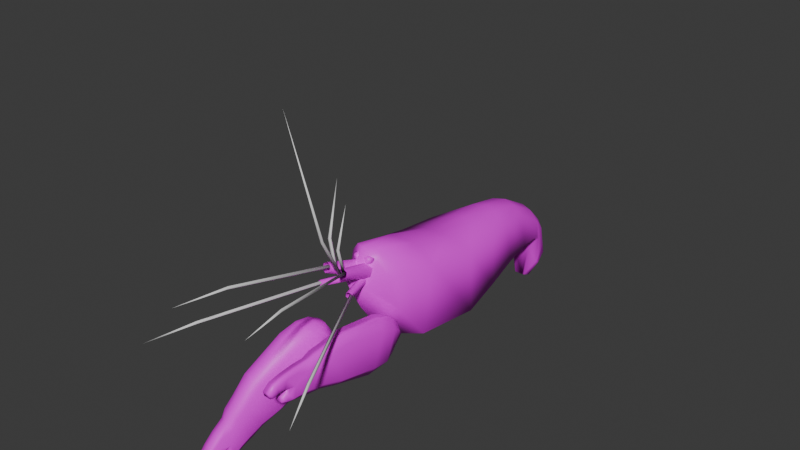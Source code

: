 # Source: PistolShrimps.blend  (saved by Blender 4.4.32; exported with 4.5.12 LTS)
import bpy
from mathutils import Matrix  # noqa: F401  (used for matrix-valued properties, if any)

bpy.ops.wm.read_factory_settings(use_empty=True)
scene = bpy.context.scene
scene.name = 'Scene'

# ---- collections
col_collection = bpy.data.collections.new('Collection'); scene.collection.children.link(col_collection)

# ---- images (referenced by path relative to the original .blend; pixels are not part of the script)
import os
ASSET_DIR = os.environ.get("B2B_ASSET_DIR", "")  # directory of the original .blend (textures are referenced by path, not embedded)
HERE = os.path.dirname(os.path.abspath(__file__))  # packed textures are extracted next to this script under _unpacked/

def load_image(name, relpath, width, height, colorspace="sRGB"):
    """Load a texture the original file referenced (path relative to the .blend, or extracted next to this script)."""
    p = next((c for c in (os.path.join(HERE, relpath), os.path.join(ASSET_DIR, relpath)) if relpath and os.path.exists(c)), "")
    if p:
        img = bpy.data.images.load(p, check_existing=True)
        img.name = name
    else:  # same state as the original file: an image datablock whose file is absent (Cycles renders it pink)
        img = bpy.data.images.new(name, width, height)
        img.source = "FILE"
        img.filepath = "//" + (relpath or name)
    img.colorspace_settings.name = colorspace
    return img
img_pistolshrimp_jpg = load_image('pistolShrimp.jpg', 'pistolShrimp.jpg', 1024, 1024, 'sRGB')

# ---- materials (node trees are filled in below, after node groups)
mat_pistolshrimp = bpy.data.materials.new('PistolShrimp')

# ---- material node trees
mat_pistolshrimp.use_nodes = True; mat_pistolshrimp.node_tree.nodes.clear()
_N = mat_pistolshrimp.node_tree.nodes; _L = mat_pistolshrimp.node_tree.links
n0 = _N.new('ShaderNodeBsdfPrincipled'); n0.name = 'Principled BSDF'; n0.location = (10, 300)
n1 = _N.new('ShaderNodeOutputMaterial'); n1.name = 'Material Output'; n1.location = (300, 300)
n2 = _N.new('ShaderNodeTexImage'); n2.name = 'Image Texture'; n2.location = (-280, 280)
n2.image = img_pistolshrimp_jpg
_L.new(n0.outputs[0], n1.inputs[0])
_L.new(n2.outputs[0], n0.inputs[0])
n1.is_active_output = True

# ---- world
world_world = bpy.data.worlds.new('World'); scene.world = world_world
world_world.use_nodes = True; world_world.node_tree.nodes.clear()
_N = world_world.node_tree.nodes; _L = world_world.node_tree.links
n0 = _N.new('ShaderNodeOutputWorld'); n0.name = 'World Output'; n0.location = (300, 300)
n1 = _N.new('ShaderNodeBackground'); n1.name = 'Background'; n1.location = (10, 300)
n1.inputs[0].default_value = (0.05088, 0.05088, 0.05088, 1.0)
_L.new(n1.outputs[0], n0.inputs[0])
n0.is_active_output = True
world_world.color = (0.05088, 0.05088, 0.05088)
world_world.sun_shadow_jitter_overblur = 0.0

# ---- meshes
me_cube_001 = bpy.data.meshes.new('Cube.001')
me_cube_001.from_pydata([(0.0, 0.8403, 0.4662), (0.0, 0.8259, 1.157), (0.0, 1.192, 0.5722), (0.0, 1.178, 1.143), (0.106, 0.8646, 0.4831), (0.106, 0.851, 1.137), (0.106, 1.197, 0.5834), (0.106, 1.184, 1.124), (0.0, 1.552, 0.6275), (0.0, 1.48, 1.133), (0.106, 1.538, 0.6357), (0.106, 1.47, 1.114), (0.0, 1.852, 0.641), (0.0, 1.775, 1.079), (0.106, 1.822, 0.6485), (0.106, 1.749, 1.063), (0.0, 2.057, 0.6261), (0.0, 2.047, 0.9297), (0.106, 2.016, 0.6344), (0.106, 2.006, 0.9217), (0.0, 2.098, 0.5174), (0.0, 2.233, 0.7584), (0.07805, 2.054, 0.5315), (0.07805, 2.182, 0.7596), (0.0, 2.101, 0.2176), (0.0, 2.337, 0.4128), (0.04447, 2.058, 0.2479), (0.04447, 2.281, 0.4326), (0.0, 2.186, 0.1825), (0.0, 2.319, 0.2921), (0.04447, 2.138, 0.2147), (0.04447, 2.263, 0.3184), (0.0, 0.2167, 0.5264), (0.0, 0.3756, 1.283), (0.106, 0.2746, 0.5401), (0.106, 0.425, 1.256), (0.0, -0.03671, 0.8703), (0.0, -0.01023, 1.359), (0.106, 0.03487, 0.8655), (0.106, 0.05993, 1.328), (0.0, -0.1532, 1.087), (0.0, -0.04489, 1.285), (0.106, -0.07538, 1.071), (0.106, 0.02714, 1.258), (0.3074, 1.184, 1.038), (0.3074, 1.197, 0.6326), (0.34, 0.8646, 0.5574), (0.34, 0.851, 1.048), (0.2406, 1.47, 1.031), (0.2406, 1.538, 0.6719), (0.1851, 1.749, 0.9926), (0.1851, 1.822, 0.6815), (0.1851, 2.006, 0.8369), (0.1851, 2.016, 0.6891), (0.1571, 2.121, 0.7208), (0.1571, 2.085, 0.6362), (0.1235, 2.212, 0.5196), (0.1235, 2.125, 0.381), (0.1235, 2.23, 0.4339), (0.1235, 2.155, 0.3561), (0.3074, 0.425, 1.137), (0.3074, 0.3157, 0.6002), (0.2406, 0.1543, 1.191), (0.2406, 0.1387, 0.8442), (0.1851, 0.07071, 1.139), (0.1851, 0.01056, 0.9983), (0.03576, 0.02647, 1.252), (0.08685, 0.01923, 1.288), (0.08685, 0.01923, 1.252), (0.06513, -0.02758, 1.288), (0.06513, -0.02758, 1.252), (0.05045, -0.000555, 1.305), (0.01404, -0.02034, 1.288), (0.01404, -0.02034, 1.252), (0.03576, 0.02647, 1.288), (0.05045, -0.000555, 1.234)], [], [(3, 7, 11, 9), (6, 10, 49, 45), (5, 1, 33, 35), (2, 6, 4, 0), (7, 3, 1, 5), (9, 11, 15, 13), (23, 19, 52, 54), (6, 2, 8, 10), (13, 15, 19, 17), (27, 23, 54, 56), (10, 8, 12, 14), (30, 31, 58, 59), (18, 22, 55, 53), (14, 12, 16, 18), (21, 23, 27, 25), (18, 16, 20, 22), (17, 19, 23, 21), (43, 42, 65, 64), (22, 20, 24, 26), (28, 29, 31, 30), (19, 15, 50, 52), (26, 24, 28, 30), (25, 27, 31, 29), (32, 34, 38, 36), (15, 11, 48, 50), (0, 4, 34, 32), (39, 37, 41, 43), (35, 33, 37, 39), (11, 7, 44, 48), (42, 43, 41, 40), (35, 39, 62, 60), (36, 38, 42, 40), (45, 44, 47, 46), (44, 45, 49, 48), (48, 49, 51, 50), (52, 53, 55, 54), (50, 51, 53, 52), (54, 55, 57, 56), (56, 57, 59, 58), (46, 47, 60, 61), (61, 60, 62, 63), (63, 62, 64, 65), (10, 14, 51, 49), (38, 34, 61, 63), (14, 18, 53, 51), (5, 35, 60, 47), (26, 30, 59, 57), (22, 26, 57, 55), (34, 4, 46, 61), (39, 43, 64, 62), (4, 6, 45, 46), (31, 27, 56, 58), (42, 38, 63, 65), (7, 5, 47, 44), (75, 66, 68), (66, 74, 67, 68), (74, 71, 67), (75, 68, 70), (68, 67, 69, 70), (67, 71, 69), (75, 70, 73), (70, 69, 72, 73), (69, 71, 72), (75, 73, 66), (73, 72, 74, 66), (72, 71, 74)])
me_cube_001.polygons.foreach_set('use_smooth', [True] * 66)
_uv = me_cube_001.uv_layers.new(name='UVMap')
_uv.uv.foreach_set('vector', [0.7432, 0.4325, 0.7443, 0.4278, 0.8029, 0.4259, 0.805, 0.4302, 0.742, 0.2878, 0.8064, 0.2978, 0.8067, 0.3063, 0.7423, 0.2994, 0.68, 0.4277, 0.6754, 0.4329, 0.5912, 0.4704, 0.6003, 0.4631, 0.7409, 0.2853, 0.742, 0.2878, 0.6733, 0.2673, 0.6686, 0.2637, 0.7443, 0.4278, 0.7432, 0.4325, 0.6754, 0.4329, 0.68, 0.4277, 0.805, 0.4302, 0.8029, 0.4259, 0.8552, 0.4066, 0.8602, 0.4099, 0.9304, 0.3169, 0.9024, 0.3633, 0.9018, 0.3435, 0.9198, 0.3089, 0.742, 0.2878, 0.7409, 0.2853, 0.809, 0.2956, 0.8064, 0.2978, 0.8602, 0.4099, 0.8552, 0.4066, 0.9024, 0.3633, 0.9101, 0.3644, 0.9453, 0.2368, 0.9304, 0.3169, 0.9198, 0.3089, 0.9329, 0.2584, 0.8064, 0.2978, 0.809, 0.2956, 0.8656, 0.2934, 0.86, 0.2957, 0.9202, 0.1876, 0.9412, 0.2104, 0.9357, 0.238, 0.9243, 0.2204, 0.9024, 0.2905, 0.9097, 0.2739, 0.9126, 0.2899, 0.9026, 0.3005, 0.86, 0.2957, 0.8656, 0.2934, 0.9084, 0.2884, 0.9024, 0.2905, 0.9399, 0.3157, 0.9304, 0.3169, 0.9453, 0.2368, 0.9558, 0.2311, 0.9024, 0.2905, 0.9084, 0.2884, 0.9139, 0.268, 0.9097, 0.2739, 0.9101, 0.3644, 0.9024, 0.3633, 0.9304, 0.3169, 0.9399, 0.3157, 0.5222, 0.4709, 0.5016, 0.4289, 0.5173, 0.4104, 0.5296, 0.4421, 0.9097, 0.2739, 0.9139, 0.268, 0.9175, 0.1907, 0.9095, 0.1986, 0.929, 0.1792, 0.9515, 0.2032, 0.9412, 0.2104, 0.9202, 0.1876, 0.9024, 0.3633, 0.8552, 0.4066, 0.8547, 0.39, 0.9018, 0.3435, 0.9095, 0.1986, 0.9175, 0.1907, 0.929, 0.1792, 0.9202, 0.1876, 0.9558, 0.2311, 0.9453, 0.2368, 0.9412, 0.2104, 0.9515, 0.2032, 0.5534, 0.2934, 0.5644, 0.2956, 0.5211, 0.3788, 0.5076, 0.3813, 0.8552, 0.4066, 0.8029, 0.4259, 0.8024, 0.4064, 0.8547, 0.39, 0.6686, 0.2637, 0.6733, 0.2673, 0.5644, 0.2956, 0.5534, 0.2934, 0.5288, 0.4867, 0.5158, 0.4953, 0.5087, 0.4785, 0.5222, 0.4709, 0.6003, 0.4631, 0.5912, 0.4704, 0.5158, 0.4953, 0.5288, 0.4867, 0.8029, 0.4259, 0.7443, 0.4278, 0.7437, 0.4077, 0.8024, 0.4064, 0.5016, 0.4289, 0.5222, 0.4709, 0.5087, 0.4785, 0.487, 0.4342, 0.6003, 0.4631, 0.5288, 0.4867, 0.5457, 0.4529, 0.5996, 0.4353, 0.5076, 0.3813, 0.5211, 0.3788, 0.5016, 0.4289, 0.487, 0.4342, 0.7423, 0.2994, 0.7437, 0.4077, 0.6794, 0.4068, 0.6738, 0.2847, 0.7437, 0.4077, 0.7423, 0.2994, 0.8067, 0.3063, 0.8024, 0.4064, 0.8024, 0.4064, 0.8067, 0.3063, 0.8602, 0.3034, 0.8547, 0.39, 0.9018, 0.3435, 0.9026, 0.3005, 0.9126, 0.2899, 0.9198, 0.3089, 0.8547, 0.39, 0.8602, 0.3034, 0.9026, 0.3005, 0.9018, 0.3435, 0.9198, 0.3089, 0.9126, 0.2899, 0.9188, 0.2268, 0.9329, 0.2584, 0.9329, 0.2584, 0.9188, 0.2268, 0.9243, 0.2204, 0.9357, 0.238, 0.6738, 0.2847, 0.6794, 0.4068, 0.5996, 0.4353, 0.5726, 0.3089, 0.5726, 0.3089, 0.5996, 0.4353, 0.5457, 0.4529, 0.5405, 0.372, 0.5405, 0.372, 0.5457, 0.4529, 0.5296, 0.4421, 0.5173, 0.4104, 0.8064, 0.2978, 0.86, 0.2957, 0.8602, 0.3034, 0.8067, 0.3063, 0.5211, 0.3788, 0.5644, 0.2956, 0.5726, 0.3089, 0.5405, 0.372, 0.86, 0.2957, 0.9024, 0.2905, 0.9026, 0.3005, 0.8602, 0.3034, 0.68, 0.4277, 0.6003, 0.4631, 0.5996, 0.4353, 0.6794, 0.4068, 0.9095, 0.1986, 0.9202, 0.1876, 0.9243, 0.2204, 0.9188, 0.2268, 0.9097, 0.2739, 0.9095, 0.1986, 0.9188, 0.2268, 0.9126, 0.2899, 0.5644, 0.2956, 0.6733, 0.2673, 0.6738, 0.2847, 0.5726, 0.3089, 0.5288, 0.4867, 0.5222, 0.4709, 0.5296, 0.4421, 0.5457, 0.4529, 0.6733, 0.2673, 0.742, 0.2878, 0.7423, 0.2994, 0.6738, 0.2847, 0.9412, 0.2104, 0.9453, 0.2368, 0.9329, 0.2584, 0.9357, 0.238, 0.5016, 0.4289, 0.5211, 0.3788, 0.5405, 0.372, 0.5173, 0.4104, 0.7443, 0.4278, 0.68, 0.4277, 0.6794, 0.4068, 0.7437, 0.4077, 0.5156, 0.4732, 0.5168, 0.4743, 0.5156, 0.4743, 0.5168, 0.4743, 0.5168, 0.4765, 0.5156, 0.4765, 0.5156, 0.4743, 0.5168, 0.4765, 0.5156, 0.4775, 0.5156, 0.4765, 0.5156, 0.4732, 0.5156, 0.4743, 0.5143, 0.4743, 0.5156, 0.4743, 0.5156, 0.4765, 0.5143, 0.4765, 0.5143, 0.4743, 0.5156, 0.4765, 0.5156, 0.4775, 0.5143, 0.4765, 0.5156, 0.4732, 0.5143, 0.4743, 0.5156, 0.4743, 0.5143, 0.4743, 0.5143, 0.4765, 0.5156, 0.4765, 0.5156, 0.4743, 0.5143, 0.4765, 0.5156, 0.4775, 0.5156, 0.4765, 0.5156, 0.4732, 0.5156, 0.4743, 0.5168, 0.4743, 0.5156, 0.4743, 0.5156, 0.4765, 0.5168, 0.4765, 0.5168, 0.4743, 0.5156, 0.4765, 0.5156, 0.4775, 0.5168, 0.4765])
me_cube_001.materials.append(mat_pistolshrimp)
me_cube_001.update()
me_cylinder = bpy.data.meshes.new('Cylinder')
me_cylinder.from_pydata([(0.03338, 0.02809, 1.24), (0.07189, -0.2939, 1.335), (0.09082, 0.02533, 1.209), (0.1084, -0.2957, 1.315), (0.09314, 0.006165, 1.146), (0.1099, -0.3079, 1.275), (0.03802, -0.01023, 1.115), (0.07484, -0.3183, 1.255), (-0.01942, -0.007472, 1.146), (0.03834, -0.3165, 1.275), (-0.02174, 0.01169, 1.209), (0.03686, -0.3043, 1.315), (0.01367, 0.03096, 1.159), (0.1362, -0.3119, 1.174), (0.04207, 0.04304, 1.141), (0.1572, -0.3029, 1.161), (0.04116, 0.04544, 1.105), (0.1565, -0.3012, 1.135), (0.01186, 0.03576, 1.088), (0.1348, -0.3083, 1.122), (-0.01654, 0.02368, 1.105), (0.1138, -0.3173, 1.135), (-0.01563, 0.02128, 1.141), (0.1145, -0.319, 1.161)], [], [(0, 1, 3, 2), (2, 3, 5, 4), (4, 5, 7, 6), (14, 15, 17, 16), (6, 7, 9, 8), (8, 9, 11, 10), (12, 13, 15, 14), (16, 17, 19, 18), (18, 19, 21, 20), (20, 21, 23, 22), (22, 23, 13, 12), (10, 11, 1, 0)])
me_cylinder.polygons.foreach_set('use_smooth', [True] * 12)
_uv = me_cylinder.uv_layers.new(name='UVMap')
_uv.uv.foreach_set('vector', [0.4961, 0.4764, 0.4507, 0.503, 0.4514, 0.4976, 0.4974, 0.4663, 0.4974, 0.4663, 0.4514, 0.4976, 0.4481, 0.4867, 0.4914, 0.4463, 0.4914, 0.4463, 0.4481, 0.4867, 0.4442, 0.4813, 0.4841, 0.4363, 0.4729, 0.4497, 0.4353, 0.4503, 0.4356, 0.4444, 0.4734, 0.4405, 0.4841, 0.4363, 0.4442, 0.4813, 0.4435, 0.4867, 0.4828, 0.4463, 0.4828, 0.4463, 0.4435, 0.4867, 0.4467, 0.4976, 0.4888, 0.4663, 0.4689, 0.4543, 0.4327, 0.4533, 0.4353, 0.4503, 0.4729, 0.4497, 0.4734, 0.4405, 0.4356, 0.4444, 0.4335, 0.4415, 0.4701, 0.4359, 0.4701, 0.4359, 0.4335, 0.4415, 0.4309, 0.4444, 0.4661, 0.4405, 0.4661, 0.4405, 0.4309, 0.4444, 0.4305, 0.4503, 0.4655, 0.4497, 0.4655, 0.4497, 0.4305, 0.4503, 0.4327, 0.4533, 0.4689, 0.4543, 0.4888, 0.4663, 0.4467, 0.4976, 0.4507, 0.503, 0.4961, 0.4764])
me_cylinder.materials.append(mat_pistolshrimp)
me_cylinder.update()
me_cube_002 = bpy.data.meshes.new('Cube.002')
me_cube_002.from_pydata([(0.05547, -1.204, 0.03969), (0.05549, -1.219, 0.06127), (0.05618, -1.182, 0.05076), (0.05619, -1.201, 0.0897), (0.05386, -0.7627, 0.2978), (0.05036, -0.9772, 0.6326), (0.04932, -0.4377, 0.4743), (0.05384, -0.6809, 0.8551), (0.05606, -1.339, 0.02529), (0.05607, -1.371, 0.04131), (0.0354, -0.3367, 0.5745), (0.05385, -0.5498, 0.9083), (0.05685, -1.313, 0.06652), (0.05685, -1.355, 0.09686), (0.02158, -0.2933, 0.6688), (0.04932, -0.4472, 0.9106), (0.05642, -1.273, 0.1142), (0.05643, -1.31, 0.1691), (0.02158, -0.2945, 0.7677), (0.0354, -0.3623, 0.875), (0.05738, -1.18, 0.1625), (0.073, -1.147, 0.08904), (0.05036, -0.9161, 0.2204), (0.05062, -1.086, 0.4857), (0.05631, -1.238, 0.2453), (0.08532, -1.088, 0.1615), (0.05061, -0.9977, 0.1596), (0.04981, -1.151, 0.4093), (0.07386, -1.159, 0.2946), (0.08416, -1.022, 0.2071), (0.05062, -1.062, 0.1188), (0.04156, -1.183, 0.3467), (0.07306, -1.12, 0.3665), (0.09128, -0.9426, 0.2666), (0.04981, -1.147, 0.05892), (0.04156, -1.262, 0.268), (0.04156, -1.212, 0.1293), (0.08417, -1.056, 0.4418), (0.06859, -0.3396, 0.7593), (0.09724, -0.3952, 0.8502), (0.04157, -1.328, 0.1872), (0.04157, -1.274, 0.09743), (0.07063, -0.3313, 0.7049), (0.1002, -0.428, 0.8611), (0.04168, -1.385, 0.1013), (0.04167, -1.307, 0.05329), (0.1002, -0.3823, 0.6255), (0.1177, -0.5206, 0.8458), (0.04168, -1.39, 0.03279), (0.04168, -1.348, 0.01176), (0.09128, -0.9414, 0.5743), (0.04152, -1.187, 0.02613), (0.1177, -0.8002, 0.3542), (0.04152, -1.222, 0.0924), (0.1002, -0.4861, 0.5359), (0.04157, -1.215, 0.02442), (0.1176, -0.6442, 0.7854), (0.04158, -1.233, 0.05535), (0.0, -0.4523, 0.4656), (0.0, -0.696, 0.8462), (0.0, -0.7462, 0.3033), (0.0, -0.9634, 0.6423), (0.0, -0.3329, 0.5741), (0.0, -0.5489, 0.9114), (0.0, -0.2916, 0.6675), (0.0, -0.4488, 0.913), (0.0, -0.295, 0.769), (0.0, -0.3618, 0.8735), (0.0, -0.9134, 0.2165), (0.0, -1.089, 0.4914), (0.0, -0.9956, 0.1583), (0.0, -1.15, 0.4121), (0.0, -1.064, 0.1134), (0.0, -1.19, 0.3476), (0.0, -1.143, 0.0573), (0.0, -1.263, 0.2701), (0.0, -1.222, 0.1229), (0.0, -1.331, 0.1882), (0.0, -1.272, 0.09813), (0.0, -1.386, 0.102), (0.0, -1.309, 0.05138), (0.0, -1.392, 0.03376), (0.0, -1.35, 0.01335), (0.0, -1.189, 0.02391), (0.0, -1.225, 0.09392), (0.0, -1.217, 0.02296), (0.0, -1.234, 0.05505)], [], [(44, 48, 9, 13), (31, 35, 24, 28), (58, 6, 4, 60), (41, 36, 20, 16), (59, 7, 11, 63), (65, 15, 19, 67), (63, 11, 15, 65), (66, 67, 19, 18), (15, 11, 47, 43), (35, 40, 17, 24), (60, 4, 22, 68), (70, 26, 30, 72), (10, 14, 42, 46), (68, 22, 26, 70), (40, 44, 13, 17), (27, 31, 28, 32), (48, 49, 8, 9), (26, 22, 33, 29), (19, 15, 43, 39), (23, 27, 32, 37), (72, 30, 34, 74), (53, 57, 1, 3), (51, 34, 21, 2), (14, 18, 38, 42), (18, 19, 39, 38), (7, 5, 50, 56), (55, 51, 2, 0), (76, 36, 41, 78), (45, 41, 16, 12), (11, 7, 56, 47), (36, 53, 3, 20), (78, 41, 45, 80), (82, 49, 48, 81), (6, 10, 46, 54), (80, 45, 49, 82), (30, 26, 29, 25), (22, 4, 52, 33), (74, 34, 51, 83), (5, 23, 37, 50), (57, 55, 0, 1), (49, 45, 12, 8), (83, 51, 55, 85), (4, 6, 54, 52), (34, 30, 25, 21), (53, 84, 86, 57), (2, 3, 1, 0), (55, 57, 86, 85), (36, 76, 84, 53), (16, 17, 13, 12), (44, 79, 81, 48), (12, 13, 9, 8), (20, 24, 17, 16), (20, 28, 24), (20, 25, 28), (35, 75, 77, 40), (40, 77, 79, 44), (25, 20, 21), (31, 73, 75, 35), (27, 71, 73, 31), (21, 20, 3, 2), (29, 32, 28, 25), (33, 37, 32, 29), (23, 69, 71, 27), (14, 64, 66, 18), (52, 50, 37, 33), (43, 42, 38, 39), (10, 62, 64, 14), (47, 46, 42, 43), (54, 56, 50, 52), (6, 58, 62, 10), (7, 59, 61, 5), (56, 54, 46, 47), (5, 61, 69, 23)])
me_cube_002.polygons.foreach_set('use_smooth', [True] * 73)
_uv = me_cube_002.uv_layers.new(name='UVMap')
_uv.uv.foreach_set('vector', [0.2189, 0.1314, 0.2183, 0.1139, 0.2223, 0.1167, 0.2255, 0.1317, 0.2667, 0.2069, 0.2454, 0.1798, 0.2511, 0.1759, 0.2673, 0.1909, 0.407, 0.2518, 0.4106, 0.2549, 0.3605, 0.199, 0.364, 0.201, 0.247, 0.1389, 0.2586, 0.1413, 0.265, 0.1501, 0.2469, 0.1426, 0.3343, 0.338, 0.338, 0.3412, 0.3709, 0.3621, 0.3711, 0.363, 0.3972, 0.3688, 0.3976, 0.3683, 0.4207, 0.3636, 0.4208, 0.3632, 0.3711, 0.363, 0.3709, 0.3621, 0.3976, 0.3683, 0.3972, 0.3688, 0.4408, 0.3395, 0.4208, 0.3632, 0.4207, 0.3636, 0.441, 0.3392, 0.3976, 0.3683, 0.3709, 0.3621, 0.3801, 0.3474, 0.4039, 0.3564, 0.2454, 0.1798, 0.2296, 0.1528, 0.2341, 0.1497, 0.2511, 0.1759, 0.364, 0.201, 0.3605, 0.199, 0.3243, 0.18, 0.325, 0.1793, 0.3069, 0.1569, 0.3064, 0.1571, 0.2931, 0.1452, 0.2928, 0.144, 0.4346, 0.2865, 0.4437, 0.3135, 0.4329, 0.3208, 0.4215, 0.2974, 0.325, 0.1793, 0.3243, 0.18, 0.3064, 0.1571, 0.3069, 0.1569, 0.2296, 0.1528, 0.2189, 0.1314, 0.2255, 0.1317, 0.2341, 0.1497, 0.2647, 0.2184, 0.2667, 0.2069, 0.2673, 0.1909, 0.2723, 0.2104, 0.2183, 0.1139, 0.2306, 0.1089, 0.2322, 0.1123, 0.2223, 0.1167, 0.3064, 0.1571, 0.3243, 0.18, 0.3184, 0.1889, 0.3001, 0.1664, 0.4207, 0.3636, 0.3976, 0.3683, 0.4039, 0.3564, 0.4127, 0.3553, 0.2766, 0.238, 0.2647, 0.2184, 0.2723, 0.2104, 0.2841, 0.2297, 0.2928, 0.144, 0.2931, 0.1452, 0.2736, 0.1251, 0.2743, 0.1249, 0.2543, 0.1244, 0.2526, 0.1157, 0.2555, 0.1176, 0.2589, 0.1247, 0.2634, 0.1114, 0.2736, 0.1251, 0.2728, 0.1317, 0.2638, 0.117, 0.4437, 0.3135, 0.441, 0.3392, 0.4294, 0.3346, 0.4329, 0.3208, 0.441, 0.3392, 0.4207, 0.3636, 0.4127, 0.3553, 0.4294, 0.3346, 0.338, 0.3412, 0.2967, 0.2813, 0.3058, 0.2702, 0.3492, 0.325, 0.2571, 0.1097, 0.2634, 0.1114, 0.2638, 0.117, 0.2592, 0.1136, 0.2565, 0.1394, 0.2586, 0.1413, 0.247, 0.1389, 0.2475, 0.1391, 0.2387, 0.1199, 0.247, 0.1389, 0.2469, 0.1426, 0.237, 0.1225, 0.3709, 0.3621, 0.338, 0.3412, 0.3492, 0.325, 0.3801, 0.3474, 0.2586, 0.1413, 0.2543, 0.1244, 0.2589, 0.1247, 0.265, 0.1501, 0.2475, 0.1391, 0.247, 0.1389, 0.2387, 0.1199, 0.2383, 0.1194, 0.2301, 0.1092, 0.2306, 0.1089, 0.2183, 0.1139, 0.2179, 0.1141, 0.4106, 0.2549, 0.4346, 0.2865, 0.4215, 0.2974, 0.3965, 0.2684, 0.2383, 0.1194, 0.2387, 0.1199, 0.2306, 0.1089, 0.2301, 0.1092, 0.2931, 0.1452, 0.3064, 0.1571, 0.3001, 0.1664, 0.2867, 0.1534, 0.3243, 0.18, 0.3605, 0.199, 0.3512, 0.2097, 0.3184, 0.1889, 0.2743, 0.1249, 0.2736, 0.1251, 0.2634, 0.1114, 0.2629, 0.1108, 0.2967, 0.2813, 0.2766, 0.238, 0.2841, 0.2297, 0.3058, 0.2702, 0.2526, 0.1157, 0.2571, 0.1097, 0.2592, 0.1136, 0.2555, 0.1176, 0.2306, 0.1089, 0.2387, 0.1199, 0.237, 0.1225, 0.2322, 0.1123, 0.2629, 0.1108, 0.2634, 0.1114, 0.2571, 0.1097, 0.2566, 0.1093, 0.3605, 0.199, 0.4106, 0.2549, 0.3965, 0.2684, 0.3512, 0.2097, 0.2736, 0.1251, 0.2931, 0.1452, 0.2867, 0.1534, 0.2728, 0.1317, 0.2543, 0.1244, 0.2536, 0.1246, 0.2524, 0.1156, 0.2526, 0.1157, 0.2638, 0.117, 0.2589, 0.1247, 0.2555, 0.1176, 0.2592, 0.1136, 0.2571, 0.1097, 0.2526, 0.1157, 0.2524, 0.1156, 0.2566, 0.1093, 0.2586, 0.1413, 0.2565, 0.1394, 0.2536, 0.1246, 0.2543, 0.1244, 0.2469, 0.1426, 0.2341, 0.1497, 0.2255, 0.1317, 0.237, 0.1225, 0.2189, 0.1314, 0.2186, 0.1315, 0.2179, 0.1141, 0.2183, 0.1139, 0.237, 0.1225, 0.2255, 0.1317, 0.2223, 0.1167, 0.2322, 0.1123, 0.265, 0.1501, 0.2511, 0.1759, 0.2341, 0.1497, 0.2469, 0.1426, 0.265, 0.1501, 0.2673, 0.1909, 0.2511, 0.1759, 0.265, 0.1501, 0.2867, 0.1534, 0.2673, 0.1909, 0.2454, 0.1798, 0.2452, 0.1802, 0.2289, 0.1529, 0.2296, 0.1528, 0.2296, 0.1528, 0.2289, 0.1529, 0.2186, 0.1315, 0.2189, 0.1314, 0.2867, 0.1534, 0.265, 0.1501, 0.2728, 0.1317, 0.2667, 0.2069, 0.2653, 0.2068, 0.2452, 0.1802, 0.2454, 0.1798, 0.2647, 0.2184, 0.2649, 0.2191, 0.2653, 0.2068, 0.2667, 0.2069, 0.2728, 0.1317, 0.265, 0.1501, 0.2589, 0.1247, 0.2638, 0.117, 0.3001, 0.1664, 0.2723, 0.2104, 0.2673, 0.1909, 0.2867, 0.1534, 0.3184, 0.1889, 0.2841, 0.2297, 0.2723, 0.2104, 0.3001, 0.1664, 0.2766, 0.238, 0.2759, 0.2391, 0.2649, 0.2191, 0.2647, 0.2184, 0.4437, 0.3135, 0.4441, 0.3132, 0.4408, 0.3395, 0.441, 0.3392, 0.3512, 0.2097, 0.3058, 0.2702, 0.2841, 0.2297, 0.3184, 0.1889, 0.4039, 0.3564, 0.4329, 0.3208, 0.4294, 0.3346, 0.4127, 0.3553, 0.4346, 0.2865, 0.4356, 0.2866, 0.4441, 0.3132, 0.4437, 0.3135, 0.3801, 0.3474, 0.4215, 0.2974, 0.4329, 0.3208, 0.4039, 0.3564, 0.3965, 0.2684, 0.3492, 0.325, 0.3058, 0.2702, 0.3512, 0.2097, 0.4106, 0.2549, 0.407, 0.2518, 0.4356, 0.2866, 0.4346, 0.2865, 0.338, 0.3412, 0.3343, 0.338, 0.2996, 0.2841, 0.2967, 0.2813, 0.3492, 0.325, 0.3965, 0.2684, 0.4215, 0.2974, 0.3801, 0.3474, 0.2967, 0.2813, 0.2996, 0.2841, 0.2759, 0.2391, 0.2766, 0.238])
me_cube_002.materials.append(mat_pistolshrimp)
me_cube_002.update()
me_cube_004 = bpy.data.meshes.new('Cube.004')
me_cube_004.from_pydata([(0.03952, -1.264, -0.2569), (0.03955, -1.279, -0.2353), (0.04023, -1.242, -0.2458), (0.04024, -1.26, -0.2069), (0.03791, -0.8222, 0.001281), (0.03441, -1.037, 0.336), (0.03337, -0.4973, 0.1778), (0.03789, -0.7405, 0.5585), (0.04012, -1.399, -0.2713), (0.04012, -1.431, -0.2552), (0.01945, -0.3963, 0.2779), (0.0379, -0.6093, 0.6118), (0.0409, -1.373, -0.23), (0.0409, -1.415, -0.1997), (0.005635, -0.3529, 0.3723), (0.03337, -0.5068, 0.6141), (0.04047, -1.332, -0.1823), (0.04048, -1.369, -0.1274), (0.005636, -0.3541, 0.4712), (0.01945, -0.4218, 0.5784), (0.04143, -1.24, -0.134), (0.05705, -1.207, -0.2075), (0.03441, -0.9757, -0.07618), (0.03467, -1.146, 0.1892), (0.04037, -1.297, -0.05123), (0.06938, -1.147, -0.135), (0.03467, -1.057, -0.137), (0.03386, -1.21, 0.1127), (0.05791, -1.219, -0.001955), (0.06822, -1.082, -0.08946), (0.03467, -1.122, -0.1777), (0.02561, -1.243, 0.0502), (0.05711, -1.18, 0.06991), (0.07533, -1.002, -0.02996), (0.03386, -1.206, -0.2376), (0.02562, -1.321, -0.02856), (0.02561, -1.272, -0.1673), (0.06822, -1.115, 0.1452), (0.05265, -0.3992, 0.4627), (0.08129, -0.4548, 0.5537), (0.02562, -1.388, -0.1093), (0.02562, -1.333, -0.1991), (0.05468, -0.3909, 0.4083), (0.08423, -0.4876, 0.5646), (0.02574, -1.445, -0.1952), (0.02573, -1.366, -0.2433), (0.08423, -0.4419, 0.329), (0.1017, -0.5801, 0.5493), (0.02574, -1.45, -0.2638), (0.02573, -1.407, -0.2848), (0.07533, -1.001, 0.2778), (0.02557, -1.246, -0.2704), (0.1017, -0.8598, 0.05769), (0.02558, -1.281, -0.2041), (0.08423, -0.5456, 0.2393), (0.02562, -1.275, -0.2721), (0.1017, -0.7038, 0.4889), (0.02564, -1.292, -0.2412), (0.0, -0.5119, 0.169), (0.0, -0.7555, 0.5496), (0.0, -0.8058, 0.006797), (0.0, -1.023, 0.3458), (0.0, -0.3925, 0.2775), (0.0, -0.6084, 0.6149), (0.0, -0.3512, 0.371), (0.0, -0.5083, 0.6164), (0.0, -0.3545, 0.4725), (0.0, -0.4214, 0.5769), (0.0, -0.9729, -0.08003), (0.0, -1.148, 0.1948), (0.0, -1.055, -0.1382), (0.0, -1.209, 0.1155), (0.0, -1.123, -0.1832), (0.0, -1.249, 0.05103), (0.0, -1.203, -0.2392), (0.0, -1.322, -0.02647), (0.0, -1.282, -0.1737), (0.0, -1.391, -0.1084), (0.0, -1.331, -0.1984), (0.0, -1.446, -0.1945), (0.0, -1.369, -0.2452), (0.0, -1.452, -0.2628), (0.0, -1.41, -0.2832), (0.0, -1.248, -0.2726), (0.0, -1.284, -0.2026), (0.0, -1.277, -0.2736), (0.0, -1.294, -0.2415)], [], [(44, 48, 9, 13), (31, 35, 24, 28), (58, 6, 4, 60), (41, 36, 20, 16), (59, 7, 11, 63), (65, 15, 19, 67), (63, 11, 15, 65), (66, 67, 19, 18), (15, 11, 47, 43), (35, 40, 17, 24), (60, 4, 22, 68), (70, 26, 30, 72), (10, 14, 42, 46), (68, 22, 26, 70), (40, 44, 13, 17), (27, 31, 28, 32), (48, 49, 8, 9), (26, 22, 33, 29), (19, 15, 43, 39), (23, 27, 32, 37), (72, 30, 34, 74), (53, 57, 1, 3), (51, 34, 21, 2), (14, 18, 38, 42), (18, 19, 39, 38), (7, 5, 50, 56), (55, 51, 2, 0), (76, 36, 41, 78), (45, 41, 16, 12), (11, 7, 56, 47), (36, 53, 3, 20), (78, 41, 45, 80), (82, 49, 48, 81), (6, 10, 46, 54), (80, 45, 49, 82), (30, 26, 29, 25), (22, 4, 52, 33), (74, 34, 51, 83), (5, 23, 37, 50), (57, 55, 0, 1), (49, 45, 12, 8), (83, 51, 55, 85), (4, 6, 54, 52), (34, 30, 25, 21), (53, 84, 86, 57), (2, 3, 1, 0), (55, 57, 86, 85), (36, 76, 84, 53), (16, 17, 13, 12), (44, 79, 81, 48), (12, 13, 9, 8), (20, 24, 17, 16), (20, 28, 24), (20, 25, 28), (35, 75, 77, 40), (40, 77, 79, 44), (25, 20, 21), (31, 73, 75, 35), (27, 71, 73, 31), (21, 20, 3, 2), (29, 32, 28, 25), (33, 37, 32, 29), (23, 69, 71, 27), (14, 64, 66, 18), (52, 50, 37, 33), (43, 42, 38, 39), (10, 62, 64, 14), (47, 46, 42, 43), (54, 56, 50, 52), (6, 58, 62, 10), (7, 59, 61, 5), (56, 54, 46, 47), (5, 61, 69, 23), (86, 84, 76, 78, 80, 82, 81, 79, 77, 75, 73, 71, 69, 61, 59, 63, 65, 67, 66, 64, 62, 58, 60, 68, 70, 72, 74, 83, 85)])
me_cube_004.polygons.foreach_set('use_smooth', [True] * 74)
_uv = me_cube_004.uv_layers.new(name='UVMap')
_uv.uv.foreach_set('vector', [0.2189, 0.1314, 0.2183, 0.1139, 0.2223, 0.1167, 0.2255, 0.1317, 0.2667, 0.2069, 0.2454, 0.1798, 0.2511, 0.1759, 0.2673, 0.1909, 0.407, 0.2518, 0.4106, 0.2549, 0.3605, 0.199, 0.364, 0.201, 0.247, 0.1389, 0.2586, 0.1413, 0.265, 0.1501, 0.2469, 0.1426, 0.3343, 0.338, 0.338, 0.3412, 0.3709, 0.3621, 0.3711, 0.363, 0.3972, 0.3688, 0.3976, 0.3683, 0.4207, 0.3636, 0.4208, 0.3632, 0.3711, 0.363, 0.3709, 0.3621, 0.3976, 0.3683, 0.3972, 0.3688, 0.4408, 0.3395, 0.4208, 0.3632, 0.4207, 0.3636, 0.441, 0.3392, 0.3976, 0.3683, 0.3709, 0.3621, 0.3801, 0.3474, 0.4039, 0.3564, 0.2454, 0.1798, 0.2296, 0.1528, 0.2341, 0.1497, 0.2511, 0.1759, 0.364, 0.201, 0.3605, 0.199, 0.3243, 0.18, 0.325, 0.1793, 0.3069, 0.1569, 0.3064, 0.1571, 0.2931, 0.1452, 0.2928, 0.144, 0.4346, 0.2865, 0.4437, 0.3135, 0.4329, 0.3208, 0.4215, 0.2974, 0.325, 0.1793, 0.3243, 0.18, 0.3064, 0.1571, 0.3069, 0.1569, 0.2296, 0.1528, 0.2189, 0.1314, 0.2255, 0.1317, 0.2341, 0.1497, 0.2647, 0.2184, 0.2667, 0.2069, 0.2673, 0.1909, 0.2723, 0.2104, 0.2183, 0.1139, 0.2306, 0.1089, 0.2322, 0.1123, 0.2223, 0.1167, 0.3064, 0.1571, 0.3243, 0.18, 0.3184, 0.1889, 0.3001, 0.1664, 0.4207, 0.3636, 0.3976, 0.3683, 0.4039, 0.3564, 0.4127, 0.3553, 0.2766, 0.238, 0.2647, 0.2184, 0.2723, 0.2104, 0.2841, 0.2297, 0.2928, 0.144, 0.2931, 0.1452, 0.2736, 0.1251, 0.2743, 0.1249, 0.2543, 0.1244, 0.2526, 0.1157, 0.2555, 0.1176, 0.2589, 0.1247, 0.2634, 0.1114, 0.2736, 0.1251, 0.2728, 0.1317, 0.2638, 0.117, 0.4437, 0.3135, 0.441, 0.3392, 0.4294, 0.3346, 0.4329, 0.3208, 0.441, 0.3392, 0.4207, 0.3636, 0.4127, 0.3553, 0.4294, 0.3346, 0.338, 0.3412, 0.2967, 0.2813, 0.3058, 0.2702, 0.3492, 0.325, 0.2571, 0.1097, 0.2634, 0.1114, 0.2638, 0.117, 0.2592, 0.1136, 0.2565, 0.1394, 0.2586, 0.1413, 0.247, 0.1389, 0.2475, 0.1391, 0.2387, 0.1199, 0.247, 0.1389, 0.2469, 0.1426, 0.237, 0.1225, 0.3709, 0.3621, 0.338, 0.3412, 0.3492, 0.325, 0.3801, 0.3474, 0.2586, 0.1413, 0.2543, 0.1244, 0.2589, 0.1247, 0.265, 0.1501, 0.2475, 0.1391, 0.247, 0.1389, 0.2387, 0.1199, 0.2383, 0.1194, 0.2301, 0.1092, 0.2306, 0.1089, 0.2183, 0.1139, 0.2179, 0.1141, 0.4106, 0.2549, 0.4346, 0.2865, 0.4215, 0.2974, 0.3965, 0.2684, 0.2383, 0.1194, 0.2387, 0.1199, 0.2306, 0.1089, 0.2301, 0.1092, 0.2931, 0.1452, 0.3064, 0.1571, 0.3001, 0.1664, 0.2867, 0.1534, 0.3243, 0.18, 0.3605, 0.199, 0.3512, 0.2097, 0.3184, 0.1889, 0.2743, 0.1249, 0.2736, 0.1251, 0.2634, 0.1114, 0.2629, 0.1108, 0.2967, 0.2813, 0.2766, 0.238, 0.2841, 0.2297, 0.3058, 0.2702, 0.2526, 0.1157, 0.2571, 0.1097, 0.2592, 0.1136, 0.2555, 0.1176, 0.2306, 0.1089, 0.2387, 0.1199, 0.237, 0.1225, 0.2322, 0.1123, 0.2629, 0.1108, 0.2634, 0.1114, 0.2571, 0.1097, 0.2566, 0.1093, 0.3605, 0.199, 0.4106, 0.2549, 0.3965, 0.2684, 0.3512, 0.2097, 0.2736, 0.1251, 0.2931, 0.1452, 0.2867, 0.1534, 0.2728, 0.1317, 0.2543, 0.1244, 0.2536, 0.1246, 0.2524, 0.1156, 0.2526, 0.1157, 0.2638, 0.117, 0.2589, 0.1247, 0.2555, 0.1176, 0.2592, 0.1136, 0.2571, 0.1097, 0.2526, 0.1157, 0.2524, 0.1156, 0.2566, 0.1093, 0.2586, 0.1413, 0.2565, 0.1394, 0.2536, 0.1246, 0.2543, 0.1244, 0.2469, 0.1426, 0.2341, 0.1497, 0.2255, 0.1317, 0.237, 0.1225, 0.2189, 0.1314, 0.2186, 0.1315, 0.2179, 0.1141, 0.2183, 0.1139, 0.237, 0.1225, 0.2255, 0.1317, 0.2223, 0.1167, 0.2322, 0.1123, 0.265, 0.1501, 0.2511, 0.1759, 0.2341, 0.1497, 0.2469, 0.1426, 0.265, 0.1501, 0.2673, 0.1909, 0.2511, 0.1759, 0.265, 0.1501, 0.2867, 0.1534, 0.2673, 0.1909, 0.2454, 0.1798, 0.2452, 0.1802, 0.2289, 0.1529, 0.2296, 0.1528, 0.2296, 0.1528, 0.2289, 0.1529, 0.2186, 0.1315, 0.2189, 0.1314, 0.2867, 0.1534, 0.265, 0.1501, 0.2728, 0.1317, 0.2667, 0.2069, 0.2653, 0.2068, 0.2452, 0.1802, 0.2454, 0.1798, 0.2647, 0.2184, 0.2649, 0.2191, 0.2653, 0.2068, 0.2667, 0.2069, 0.2728, 0.1317, 0.265, 0.1501, 0.2589, 0.1247, 0.2638, 0.117, 0.3001, 0.1664, 0.2723, 0.2104, 0.2673, 0.1909, 0.2867, 0.1534, 0.3184, 0.1889, 0.2841, 0.2297, 0.2723, 0.2104, 0.3001, 0.1664, 0.2766, 0.238, 0.2759, 0.2391, 0.2649, 0.2191, 0.2647, 0.2184, 0.4437, 0.3135, 0.4441, 0.3132, 0.4408, 0.3395, 0.441, 0.3392, 0.3512, 0.2097, 0.3058, 0.2702, 0.2841, 0.2297, 0.3184, 0.1889, 0.4039, 0.3564, 0.4329, 0.3208, 0.4294, 0.3346, 0.4127, 0.3553, 0.4346, 0.2865, 0.4356, 0.2866, 0.4441, 0.3132, 0.4437, 0.3135, 0.3801, 0.3474, 0.4215, 0.2974, 0.4329, 0.3208, 0.4039, 0.3564, 0.3965, 0.2684, 0.3492, 0.325, 0.3058, 0.2702, 0.3512, 0.2097, 0.4106, 0.2549, 0.407, 0.2518, 0.4356, 0.2866, 0.4346, 0.2865, 0.338, 0.3412, 0.3343, 0.338, 0.2996, 0.2841, 0.2967, 0.2813, 0.3492, 0.325, 0.3965, 0.2684, 0.4215, 0.2974, 0.3801, 0.3474, 0.2967, 0.2813, 0.2996, 0.2841, 0.2759, 0.2391, 0.2766, 0.238, 0.2524, 0.1156, 0.2536, 0.1246, 0.2565, 0.1394, 0.2475, 0.1391, 0.2383, 0.1194, 0.2301, 0.1092, 0.2179, 0.1141, 0.2186, 0.1315, 0.2289, 0.1529, 0.2452, 0.1802, 0.2653, 0.2068, 0.2649, 0.2191, 0.2759, 0.2391, 0.2996, 0.2841, 0.3343, 0.338, 0.3711, 0.363, 0.3972, 0.3688, 0.4208, 0.3632, 0.4408, 0.3395, 0.4441, 0.3132, 0.4356, 0.2866, 0.407, 0.2518, 0.364, 0.201, 0.325, 0.1793, 0.3069, 0.1569, 0.2928, 0.144, 0.2743, 0.1249, 0.2629, 0.1108, 0.2566, 0.1093])
me_cube_004.materials.append(mat_pistolshrimp)
me_cube_004.update()
me_cylinder_001 = bpy.data.meshes.new('Cylinder.001')
me_cylinder_001.from_pydata([(0.4439, -1.55, 1.524), (0.06663, -0.2413, 1.274), (-0.04111, -0.2295, 1.288), (0.08206, -0.2359, 1.288), (-0.05748, -0.2291, 1.274), (0.06663, -0.2304, 1.303), (-0.1708, -1.587, 1.524), (0.0512, -0.2359, 1.288), (0.3321, -1.147, 1.482), (0.3455, -1.143, 1.494), (0.3321, -1.138, 1.507), (0.3187, -1.143, 1.494), (-0.05358, -0.2189, 1.303), (-0.06995, -0.2185, 1.288), (-0.1319, -1.17, 1.482), (-0.1177, -1.171, 1.494), (-0.1285, -1.161, 1.507), (-0.1427, -1.161, 1.494), (-0.09484, -0.2172, 1.149), (-0.1101, -0.2102, 1.135), (-0.6873, -1.472, 0.9898), (-0.1056, -0.2078, 1.166), (-0.1208, -0.2008, 1.152), (-0.5222, -1.131, 1.047), (-0.509, -1.137, 1.059), (-0.5183, -1.129, 1.074), (-0.5315, -1.123, 1.061), (0.1411, -0.2558, 1.149), (0.1246, -0.2586, 1.135), (0.7427, -1.514, 0.9898), (0.1269, -0.2541, 1.166), (0.1104, -0.2568, 1.152), (0.5692, -1.172, 1.047), (0.5835, -1.17, 1.059), (0.5712, -1.169, 1.074), (0.5569, -1.171, 1.061), (0.0512, -0.2859, 1.305), (0.0781, -0.3587, 1.501), (0.06472, -0.346, 1.505), (0.1457, -0.3289, 1.864), (0.06663, -0.2994, 1.297), (0.08206, -0.2859, 1.305), (0.06663, -0.2724, 1.312), (0.09148, -0.346, 1.505), (0.0781, -0.3332, 1.509), (-0.07443, -0.1713, 1.943), (0.1061, -0.5124, 1.651), (-0.007444, -0.3034, 1.305), (0.0124, -0.2983, 1.312), (0.01003, -0.2779, 1.305), (0.1194, -0.5252, 1.647), (0.06687, -0.2982, 1.291), (0.0823, -0.3117, 1.284), (0.06687, -0.3252, 1.276), (0.05144, -0.3117, 1.284), (-0.009822, -0.283, 1.297), (0.2849, -0.9928, 2.777), (0.09269, -0.5252, 1.647), (0.1061, -0.5379, 1.643), (-0.05617, -0.2845, 1.527), (-0.05322, -0.3028, 1.531), (-0.03511, -0.299, 1.535), (-0.03807, -0.2807, 1.531)], [], [(8, 1, 3, 9), (9, 3, 5, 10), (3, 1, 7, 5), (10, 5, 7, 11), (11, 7, 1, 8), (15, 2, 12, 16), (0, 11, 8), (0, 10, 11), (0, 9, 10), (0, 8, 9), (14, 4, 2, 15), (2, 4, 13, 12), (16, 12, 13, 17), (17, 13, 4, 14), (6, 17, 14), (6, 16, 17), (6, 15, 16), (6, 14, 15), (24, 18, 21, 25), (23, 19, 18, 24), (18, 19, 22, 21), (25, 21, 22, 26), (26, 22, 19, 23), (20, 26, 23), (20, 25, 26), (20, 24, 25), (20, 23, 24), (33, 27, 30, 34), (32, 28, 27, 33), (27, 28, 31, 30), (34, 30, 31, 35), (35, 31, 28, 32), (29, 35, 32), (29, 34, 35), (29, 33, 34), (29, 32, 33), (37, 40, 41, 43), (41, 40, 36, 42), (44, 42, 36, 38), (38, 36, 40, 37), (39, 38, 37), (39, 44, 38), (39, 37, 43), (43, 41, 42, 44), (39, 43, 44), (59, 55, 47, 60), (60, 47, 48, 61), (47, 55, 49, 48), (61, 48, 49, 62), (62, 49, 55, 59), (45, 62, 59), (45, 61, 62), (45, 60, 61), (45, 59, 60), (56, 50, 46), (50, 52, 51, 46), (56, 58, 50), (56, 46, 57), (56, 57, 58), (46, 51, 54, 57), (58, 53, 52, 50), (52, 53, 54, 51), (57, 54, 53, 58)])
me_cylinder_001.polygons.foreach_set('use_smooth', [True] * 63)
_uv = me_cylinder_001.uv_layers.new(name='UVMap')
_uv.uv.foreach_set('vector', [1.0, 0.75, 1.0, 1.0, 0.75, 1.0, 0.75, 0.75, 0.75, 0.75, 0.75, 1.0, 0.5, 1.0, 0.5, 0.75, 0.49, 0.25, 0.25, 0.49, 0.01, 0.25, 0.25, 0.01, 0.5, 0.75, 0.5, 1.0, 0.25, 1.0, 0.25, 0.75, 0.25, 0.75, 0.25, 1.0, 0.0, 1.0, 0.0, 0.75, 0.75, 0.75, 0.75, 1.0, 0.5, 1.0, 0.5, 0.75, 0.25, 0.5, 0.25, 0.75, 0.0, 0.75, 0.5, 0.5, 0.5, 0.75, 0.25, 0.75, 0.75, 0.5, 0.75, 0.75, 0.5, 0.75, 1.0, 0.5, 1.0, 0.75, 0.75, 0.75, 1.0, 0.75, 1.0, 1.0, 0.75, 1.0, 0.75, 0.75, 0.49, 0.25, 0.25, 0.49, 0.01, 0.25, 0.25, 0.01, 0.5, 0.75, 0.5, 1.0, 0.25, 1.0, 0.25, 0.75, 0.25, 0.75, 0.25, 1.0, 0.0, 1.0, 0.0, 0.75, 0.25, 0.5, 0.25, 0.75, 0.0, 0.75, 0.5, 0.5, 0.5, 0.75, 0.25, 0.75, 0.75, 0.5, 0.75, 0.75, 0.5, 0.75, 1.0, 0.5, 1.0, 0.75, 0.75, 0.75, 0.75, 0.75, 0.75, 1.0, 0.5, 1.0, 0.5, 0.75, 1.0, 0.75, 1.0, 1.0, 0.75, 1.0, 0.75, 0.75, 0.49, 0.25, 0.25, 0.49, 0.01, 0.25, 0.25, 0.01, 0.5, 0.75, 0.5, 1.0, 0.25, 1.0, 0.25, 0.75, 0.25, 0.75, 0.25, 1.0, 0.0, 1.0, 0.0, 0.75, 0.25, 0.5, 0.25, 0.75, 0.0, 0.75, 0.5, 0.5, 0.5, 0.75, 0.25, 0.75, 0.75, 0.5, 0.75, 0.75, 0.5, 0.75, 1.0, 0.5, 1.0, 0.75, 0.75, 0.75, 0.75, 0.75, 0.75, 1.0, 0.5, 1.0, 0.5, 0.75, 1.0, 0.75, 1.0, 1.0, 0.75, 1.0, 0.75, 0.75, 0.49, 0.25, 0.25, 0.49, 0.01, 0.25, 0.25, 0.01, 0.5, 0.75, 0.5, 1.0, 0.25, 1.0, 0.25, 0.75, 0.25, 0.75, 0.25, 1.0, 0.0, 1.0, 0.0, 0.75, 0.25, 0.5, 0.25, 0.75, 0.0, 0.75, 0.5, 0.5, 0.5, 0.75, 0.25, 0.75, 0.75, 0.5, 0.75, 0.75, 0.5, 0.75, 1.0, 0.5, 1.0, 0.75, 0.75, 0.75, 1.0, 0.75, 1.0, 1.0, 0.75, 1.0, 0.75, 0.75, 0.49, 0.25, 0.25, 0.49, 0.01, 0.25, 0.25, 0.01, 0.5, 0.75, 0.5, 1.0, 0.25, 1.0, 0.25, 0.75, 0.25, 0.75, 0.25, 1.0, 0.0, 1.0, 0.0, 0.75, 0.25, 0.5, 0.25, 0.75, 0.0, 0.75, 0.5, 0.5, 0.5, 0.75, 0.25, 0.75, 1.0, 0.5, 1.0, 0.75, 0.75, 0.75, 0.75, 0.75, 0.75, 1.0, 0.5, 1.0, 0.5, 0.75, 0.75, 0.5, 0.75, 0.75, 0.5, 0.75, 1.0, 0.75, 1.0, 1.0, 0.75, 1.0, 0.75, 0.75, 0.75, 0.75, 0.75, 1.0, 0.5, 1.0, 0.5, 0.75, 0.49, 0.25, 0.25, 0.49, 0.01, 0.25, 0.25, 0.01, 0.5, 0.75, 0.5, 1.0, 0.25, 1.0, 0.25, 0.75, 0.25, 0.75, 0.25, 1.0, 0.0, 1.0, 0.0, 0.75, 0.25, 0.5, 0.25, 0.75, 0.0, 0.75, 0.5, 0.5, 0.5, 0.75, 0.25, 0.75, 0.75, 0.5, 0.75, 0.75, 0.5, 0.75, 1.0, 0.5, 1.0, 0.75, 0.75, 0.75, 0.75, 0.5, 0.75, 0.75, 0.5, 0.75, 0.75, 0.75, 0.75, 1.0, 0.5, 1.0, 0.5, 0.75, 1.0, 0.5, 1.0, 0.75, 0.75, 0.75, 0.5, 0.5, 0.5, 0.75, 0.25, 0.75, 0.25, 0.5, 0.25, 0.75, 0.0, 0.75, 0.5, 0.75, 0.5, 1.0, 0.25, 1.0, 0.25, 0.75, 1.0, 0.75, 1.0, 1.0, 0.75, 1.0, 0.75, 0.75, 0.49, 0.25, 0.25, 0.49, 0.01, 0.25, 0.25, 0.01, 0.25, 0.75, 0.25, 1.0, 0.0, 1.0, 0.0, 0.75])
me_cylinder_001.update()

# ---- objects
ob_empty = bpy.data.objects.new('Empty', img_pistolshrimp_jpg)
ob_body = bpy.data.objects.new('Body', me_cube_001)
ob_feelers = bpy.data.objects.new('Feelers', me_cylinder)
ob_cube = bpy.data.objects.new('Cube', me_cube_002)
ob_cube_001 = bpy.data.objects.new('Cube.001', me_cube_004)
ob_cylinder = bpy.data.objects.new('Cylinder', me_cylinder_001)

# ---- transforms, parenting, visibility, modifiers, constraints
ob_empty.location = (0.0, 0.0, 1.322)
ob_empty.rotation_euler = (1.571, -0.0, 1.571)
ob_empty.empty_display_type = 'IMAGE'
ob_empty.empty_display_size = 5.0
ob_body.location = (0.0, 0.0, 0.0)
_m = ob_body.modifiers.new('Mirror', 'MIRROR')
_m.use_clip = True
ob_feelers.location = (0.0, 0.0, 0.0)
_m = ob_feelers.modifiers.new('Mirror', 'MIRROR')
ob_cube.location = (0.001282, 0.001602, 0.0)
ob_cube.rotation_euler = (0.0, -0.0, -0.262)
_m = ob_cube.modifiers.new('Mirror', 'MIRROR')
_m.use_clip = True
ob_cube_001.location = (0.1747, 0.001602, 0.0)
ob_cube_001.rotation_euler = (-0.7949, 0.0417, -0.00295)
_m = ob_cube_001.modifiers.new('Mirror', 'MIRROR')
_m.use_clip = True
ob_cylinder.location = (0.0, 0.0, 0.0)

# ---- collection membership
col_collection.objects.link(ob_empty)
col_collection.objects.link(ob_body)
col_collection.objects.link(ob_feelers)
col_collection.objects.link(ob_cube)
col_collection.objects.link(ob_cube_001)
col_collection.objects.link(ob_cylinder)

# ---- scene / render settings (as saved in the file)
scene.frame_start = 1; scene.frame_end = 250; scene.frame_set(68)
scene.render.engine = 'BLENDER_EEVEE_NEXT'
bpy.context.view_layer.update()

# ---- added for rendering (the .blend has no active camera and no usable light): camera, sun
cam_auto = bpy.data.cameras.new('AutoCamera')
cam_auto.lens = 50.0
cam_auto.sensor_width = 36.0
cam_auto.clip_end = 1000.0
ob_auto_camera = bpy.data.objects.new('AutoCamera', cam_auto)
scene.collection.objects.link(ob_auto_camera)
ob_auto_camera.location = (4.66226, -5.18615, 5.10221)
ob_auto_camera.rotation_euler = (1.09748, -7.21219e-08, 0.694738)
scene.camera = ob_auto_camera
light_auto_sun = bpy.data.lights.new('AutoSun', 'SUN')
light_auto_sun.energy = 3.0
light_auto_sun.angle = 0.0523599
ob_auto_sun = bpy.data.objects.new('AutoSun', light_auto_sun)
scene.collection.objects.link(ob_auto_sun)
ob_auto_sun.rotation_euler = (0.872665, 0.174533, 0.523599)
bpy.context.view_layer.update()
